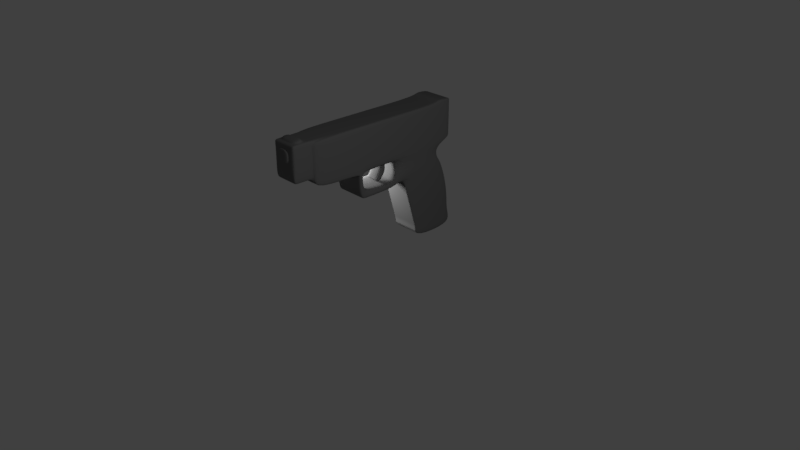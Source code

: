 # Source: gun.blend  (saved by Blender 2.78.0; exported with 4.5.12 LTS)
import bpy
from mathutils import Matrix  # noqa: F401  (used for matrix-valued properties, if any)

bpy.ops.wm.read_factory_settings(use_empty=True)
scene = bpy.context.scene
scene.name = 'Scene'

# ---- collections
col_collection_1 = bpy.data.collections.new('Collection 1'); scene.collection.children.link(col_collection_1)

# ---- materials (node trees are filled in below, after node groups)
mat_material = bpy.data.materials.new('Material')
mat_material.alpha_threshold = 0.0
mat_material.use_transparent_shadow = False
mat_material.diffuse_color = (0.1626, 0.1626, 0.1626, 1.0)
mat_material.roughness = 0.5
mat_material.line_color = (0.0, 0.0, 0.0, 1.0)

# ---- material node trees

# ---- world
world_world = bpy.data.worlds.new('World'); scene.world = world_world
world_world.color = (0.05088, 0.05088, 0.05088)
world_world.use_sun_shadow = False
world_world.sun_shadow_jitter_overblur = 0.0
world_world.cycles.sampling_method = 'MANUAL'

# ---- cameras
cam_camera = bpy.data.cameras.new('Camera')
cam_camera.clip_end = 100.0
cam_camera.lens = 35.0
cam_camera.sensor_width = 32.0
cam_camera.sensor_height = 18.0
cam_camera.ortho_scale = 7.314
cam_camera.dof.focus_distance = 0.0
cam_camera.dof.aperture_fstop = 128.0

# ---- lights
light_lamp_001 = bpy.data.lights.new('Lamp.001', 'POINT')
light_lamp_001.transmission_factor = 0.0
light_lamp_001.cutoff_distance = 30.0
light_lamp_001.energy = 100.0
light_lamp_001.shadow_buffer_clip_start = 1.001
light_lamp_001.shadow_soft_size = 0.1
light_lamp_001.shadow_maximum_resolution = 0.006
light_lamp_001.use_absolute_resolution = True
light_lamp = bpy.data.lights.new('Lamp', 'POINT')
light_lamp.transmission_factor = 0.0
light_lamp.cutoff_distance = 30.0
light_lamp.energy = 100.0
light_lamp.shadow_buffer_clip_start = 1.001
light_lamp.shadow_soft_size = 0.1
light_lamp.shadow_maximum_resolution = 0.006
light_lamp.use_absolute_resolution = True

# ---- meshes
me_cube = bpy.data.meshes.new('Cube')
me_cube.from_pydata([(0.6758, 3.441, -1.955), (0.6758, 1.756, -1.955), (0.6758, 2.871, 0.3874), (0.6758, 1.147, 0.07781), (0.6758, 3.441, -2.33), (0.6758, 1.756, -2.33), (0.6758, 3.37, -1.719), (0.6758, 3.347, -1.482), (0.6758, 3.337, -1.246), (0.6758, 3.313, -1.009), (0.6758, 3.276, -0.7724), (0.6758, 3.225, -0.5358), (0.6758, 3.161, -0.2992), (0.6758, 3.083, -0.06258), (0.6758, 2.992, 0.174), (0.6758, 1.7, -1.76), (0.6758, 1.644, -1.564), (0.6758, 1.588, -1.369), (0.6758, 1.532, -1.173), (0.6758, 1.476, -0.9779), (0.6758, 1.42, -0.7824), (0.6758, 1.364, -0.5869), (0.6758, 1.308, -0.3914), (0.6758, 1.252, -0.1959), (0.6758, 2.767, 0.5285), (0.6758, 0.8736, 0.5285), (0.6758, 2.715, 0.8731), (0.6758, 0.7762, 0.8731), (0.6758, 2.715, 1.215), (0.6758, 0.7762, 1.215), (0.6758, -2.602, 0.8731), (0.6758, -2.602, 1.215), (0.6758, 3.319, 1.17), (0.6758, 3.319, 1.215), (0.6758, 2.715, 2.491), (0.6758, 0.7762, 2.491), (0.6758, -2.602, 2.491), (0.6758, 3.319, 2.491), (0.6758, 0.8313, 0.0593), (0.6758, 0.6871, 0.197), (0.6758, 0.527, -0.03879), (0.6758, 0.527, 0.1603), (0.6758, -0.7315, -0.03879), (0.6758, -0.7989, 0.1603), (0.6758, -0.57, 0.1603), (0.6758, -0.5143, -0.03879), (0.6758, -0.8421, 0.4974), (0.6758, -0.6616, 0.4974), (0.6758, -0.8421, 0.8045), (0.6758, -0.6616, 0.8045), (0.6758, 2.715, 2.597), (0.6758, 3.319, 2.547), (0.6758, -0.8233, 0.8731), (0.6758, -0.8233, 1.215), (0.6758, -0.8233, 2.491), (0.6758, -0.6439, 0.8731), (0.6758, -0.6439, 1.215), (0.6758, -0.6439, 2.491), (1.192e-07, 3.441, -1.955), (-1.192e-07, 1.756, -1.955), (1.788e-07, 2.871, 0.3874), (-4.172e-07, 1.147, 0.07781), (1.192e-07, 3.441, -2.33), (-1.192e-07, 1.756, -2.33), (1.788e-07, 2.992, 0.174), (2.384e-07, 3.083, -0.06258), (2.384e-07, 3.161, -0.2992), (1.788e-07, 3.225, -0.5358), (1.788e-07, 3.276, -0.7724), (2.384e-07, 3.313, -1.009), (1.788e-07, 3.337, -1.246), (1.788e-07, 3.347, -1.482), (1.788e-07, 3.37, -1.719), (-1.192e-07, 1.7, -1.76), (-1.192e-07, 1.644, -1.564), (-1.788e-07, 1.588, -1.369), (-2.384e-07, 1.532, -1.173), (-2.98e-07, 1.476, -0.9779), (-2.98e-07, 1.42, -0.7824), (-2.98e-07, 1.364, -0.5869), (-3.576e-07, 1.308, -0.3914), (-4.172e-07, 1.252, -0.1959), (1.788e-07, 2.767, 0.5285), (1.788e-07, 2.715, 0.8731), (-2.027e-06, -2.602, 0.8731), (-2.027e-06, -2.602, 1.215), (4.768e-07, 3.319, 1.17), (4.768e-07, 3.319, 1.215), (1.788e-07, 2.715, 2.491), (-4.172e-07, 0.7762, 2.491), (-2.027e-06, -2.602, 2.491), (4.768e-07, 3.319, 2.491), (-4.172e-07, 0.8313, 0.0593), (-4.172e-07, 0.527, -0.03879), (-4.172e-07, -0.7315, -0.03879), (-4.172e-07, -0.7989, 0.1603), (-4.172e-07, -0.5143, -0.03879), (-4.172e-07, -0.8421, 0.4974), (-4.172e-07, -0.8421, 0.8045), (1.788e-07, 2.715, 2.597), (4.768e-07, 3.319, 2.547), (-1.192e-06, -0.8233, 2.491), (-1.192e-06, -0.8233, 0.8731), (-1.073e-06, -0.6439, 2.491), (0.5331, -0.8233, 2.491), (0.5331, -0.6439, 2.491), (0.5331, 3.441, -1.955), (0.5331, 1.756, -1.955), (0.5331, 2.871, 0.3874), (0.5331, 1.147, 0.07781), (0.5331, 3.441, -2.33), (0.5331, 1.756, -2.33), (0.5331, 2.992, 0.174), (0.5331, 3.083, -0.06258), (0.5331, 3.161, -0.2992), (0.5331, 3.225, -0.5358), (0.5331, 3.276, -0.7724), (0.5331, 3.313, -1.009), (0.5331, 3.337, -1.246), (0.5331, 3.347, -1.482), (0.5331, 3.37, -1.719), (0.5331, 1.7, -1.76), (0.5331, 1.644, -1.564), (0.5331, 1.588, -1.369), (0.5331, 1.532, -1.173), (0.5331, 1.476, -0.9779), (0.5331, 1.42, -0.7824), (0.5331, 1.364, -0.5869), (0.5331, 1.308, -0.3914), (0.5331, 1.252, -0.1959), (0.5331, 2.767, 0.5285), (0.5331, 2.715, 0.8731), (0.5331, -2.602, 0.8731), (0.5331, -2.602, 1.215), (0.5331, 3.319, 1.17), (0.5331, 3.319, 1.215), (0.5331, 2.715, 2.491), (0.5331, 0.7762, 2.491), (0.5331, -2.602, 2.491), (0.5331, 3.319, 2.491), (0.5331, 0.8313, 0.0593), (0.5331, 0.527, -0.03879), (0.5331, -0.7315, -0.03879), (0.5331, -0.7989, 0.1603), (0.5331, -0.5143, -0.03879), (0.5331, -0.8421, 0.4974), (0.5331, -0.8421, 0.8045), (0.5331, 2.715, 2.597), (0.5331, 3.319, 2.547), (0.5331, -0.8233, 0.8731), (0.5331, -3.366, 1.215), (0.0, -3.366, 1.215), (0.5331, -3.366, 2.491), (0.0, -3.366, 2.491), (0.5331, -3.224, 2.491), (0.5331, -3.224, 1.215), (0.0, -3.224, 1.215), (0.0, -3.224, 2.491), (0.5331, -2.861, 1.215), (0.0, -2.861, 1.215), (0.5331, -2.861, 2.491), (0.0, -2.861, 2.491), (0.6758, 3.319, 1.853), (0.6758, 0.7762, 1.853), (0.6758, -2.602, 1.853), (0.6758, 2.715, 1.853), (0.6758, -0.8233, 1.853), (0.6758, -0.6439, 1.853), (0.0, 3.319, 1.853), (0.5331, 3.319, 1.853), (0.5331, -2.602, 1.853), (0.0, -3.366, 1.853), (0.5331, -3.366, 1.853), (0.5331, -3.224, 1.853), (0.5331, -2.861, 1.853), (0.6758, 0.7762, 2.309), (0.6758, -0.8233, 2.309), (0.6758, -0.6439, 2.309), (0.0, 3.319, 2.309), (0.5331, 3.319, 2.309), (0.5331, -2.602, 2.309), (0.0, -3.366, 2.309), (0.5331, -3.366, 2.309), (0.6758, 3.319, 2.309), (0.6758, -2.602, 2.309), (0.6758, 2.715, 2.309), (0.5331, -3.224, 2.309), (0.5331, -2.861, 2.309), (0.4401, 3.441, -1.955), (0.4401, 1.756, -1.955), (0.4401, 2.871, 0.3874), (0.4401, 1.147, 0.07781), (0.4401, 3.441, -2.33), (0.4401, 1.756, -2.33), (0.4401, 2.992, 0.174), (0.4401, 3.083, -0.06258), (0.4401, 3.161, -0.2992), (0.4401, 3.225, -0.5358), (0.4401, 3.276, -0.7724), (0.4401, 3.313, -1.009), (0.4401, 3.337, -1.246), (0.4401, 3.347, -1.482), (0.4401, 3.37, -1.719), (0.4401, 1.7, -1.76), (0.4401, 1.644, -1.564), (0.4401, 1.588, -1.369), (0.4401, 1.532, -1.173), (0.4401, 1.476, -0.9779), (0.4401, 1.42, -0.7824), (0.4401, 1.364, -0.5869), (0.4401, 1.308, -0.3914), (0.4401, 1.252, -0.1959), (0.4401, 2.767, 0.5285), (0.4401, 2.715, 0.8731), (0.4401, -2.602, 0.8731), (0.4401, -2.602, 1.215), (0.4401, 3.319, 1.17), (0.4401, 3.319, 1.215), (0.4401, 2.715, 2.491), (0.4401, 0.7762, 2.491), (0.4401, -2.602, 2.491), (0.4401, 3.319, 2.491), (0.4401, 0.8313, 0.0593), (0.4401, 0.527, -0.03879), (0.4401, -0.7315, -0.03879), (0.4401, -0.7989, 0.1603), (0.4401, -0.5143, -0.03879), (0.4401, -0.8421, 0.4974), (0.4401, -0.8421, 0.8045), (0.4401, 2.715, 2.597), (0.4401, 3.319, 2.547), (0.4401, -0.8233, 0.8731), (0.4401, -0.8233, 2.491), (0.4401, -0.6439, 2.491), (0.4401, -3.366, 1.215), (0.4401, -3.366, 2.491), (0.4401, -3.224, 2.491), (0.4401, -3.224, 1.215), (0.4401, -2.861, 1.215), (0.4401, -2.861, 2.491), (0.2671, -3.366, 1.853), (0.4401, 3.319, 1.853), (0.2671, -3.366, 2.309), (0.4401, 3.319, 2.309), (0.1833, -3.441, 1.853), (0.0, -3.441, 1.853), (0.0, -3.441, 2.309), (0.1833, -3.441, 2.309), (0.0, -2.863, 2.613), (0.0, -3.223, 2.569), (0.4401, -3.223, 2.569), (0.4401, -2.863, 2.613), (0.6758, 0.3304, 0.8731), (0.6758, 0.3304, 1.215), (0.6758, 0.3304, 2.491), (0.0, 0.3304, 2.491), (0.5331, 0.3304, 2.491), (0.6758, 0.3304, 1.853), (0.6758, 0.3304, 2.309), (0.4401, 0.3304, 2.491), (0.6758, 0.5533, 0.8731), (0.6758, 0.5533, 1.215), (0.6758, 0.5533, 2.491), (-2.086e-07, 0.5533, 2.491), (0.5331, 0.5533, 2.491), (0.6758, 0.5533, 1.853), (0.6758, 0.5533, 2.309), (0.4401, 0.5533, 2.491), (0.0, 0.8736, 0.5285), (0.0, 0.7762, 0.8731), (0.0, 0.6871, 0.197), (0.0, 0.527, 0.1603), (0.0, -0.57, 0.1603), (0.0, -0.6616, 0.4974), (0.0, -0.6616, 0.8045), (0.0, -0.6439, 0.8731), (0.0, 0.3304, 0.8731), (0.0, 0.5533, 0.8731), (0.3379, 0.6871, 0.197), (0.3379, 0.527, 0.1603), (0.3379, 0.8736, 0.5285), (0.3379, -0.6616, 0.4974), (0.3379, -0.6616, 0.8045), (0.3379, 0.3304, 0.8731), (0.3379, 0.5533, 0.8731), (0.3379, -0.57, 0.1603), (0.3379, -0.6439, 0.8731), (0.3379, 0.7762, 0.8731), (0.0, 0.601, 0.6693), (0.0, 0.3781, 0.6693), (0.3379, 0.3781, 0.6693), (0.3379, 0.601, 0.6693), (0.0, 0.5461, 0.4119), (0.0, 0.3203, 0.4933), (0.3379, 0.3203, 0.4933), (0.3379, 0.5461, 0.4119), (0.0, 0.3538, 0.2364), (0.0, 0.2117, 0.3408), (0.3379, 0.2117, 0.3408), (0.3379, 0.3538, 0.2364), (0.0, 0.2532, 0.1774), (0.0, 0.1822, 0.2818), (0.3379, 0.1822, 0.2818), (0.3379, 0.2532, 0.1774), (0.0, -3.404, 2.309), (0.3117, -3.404, 2.309), (0.3117, -3.404, 1.853), (0.0, -3.404, 1.853)], [], [(109, 3, 38, 140), (14, 2, 3, 23), (106, 0, 4, 110), (0, 1, 5, 4), (0, 6, 15, 1), (6, 7, 16, 15), (7, 8, 17, 16), (8, 9, 18, 17), (9, 10, 19, 18), (10, 11, 20, 19), (11, 12, 21, 20), (12, 13, 22, 21), (13, 14, 23, 22), (3, 2, 24, 25), (149, 52, 30, 132), (25, 24, 26, 27), (27, 26, 28, 29), (132, 30, 31, 133), (52, 53, 31, 30), (28, 26, 32, 33), (136, 34, 50, 147), (266, 175, 35, 262), (185, 183, 37, 34), (175, 185, 34, 35), (180, 184, 36, 138), (140, 38, 40, 141), (3, 25, 39, 38), (38, 39, 41, 40), (142, 42, 43, 143), (45, 44, 43, 42), (144, 45, 42, 142), (141, 40, 45, 144), (40, 41, 44, 45), (143, 43, 46, 145), (43, 44, 47, 46), (46, 47, 49, 48), (145, 46, 48, 146), (147, 50, 51, 148), (34, 37, 51, 50), (184, 176, 54, 36), (55, 56, 53, 52), (48, 49, 55, 52), (252, 253, 56, 55), (176, 177, 57, 54), (146, 48, 52, 149), (259, 255, 103, 233), (233, 103, 101, 232), (221, 91, 100, 230), (232, 101, 90, 220), (218, 88, 89, 219), (213, 83, 86, 216), (216, 86, 87, 217), (243, 178, 91, 221), (190, 60, 82, 212), (212, 82, 83, 213), (210, 211, 81, 80), (209, 210, 80, 79), (208, 209, 79, 78), (207, 208, 78, 77), (206, 207, 77, 76), (205, 206, 76, 75), (204, 205, 75, 74), (203, 204, 74, 73), (189, 203, 73, 59), (201, 202, 72, 71), (200, 201, 71, 70), (199, 200, 70, 69), (198, 199, 69, 68), (197, 198, 68, 67), (196, 197, 67, 66), (195, 196, 66, 65), (194, 195, 65, 64), (190, 194, 64, 60), (189, 59, 63, 193), (192, 193, 63, 62), (202, 188, 58, 72), (211, 191, 61, 81), (23, 3, 109, 129), (6, 0, 106, 120), (4, 5, 111, 110), (1, 107, 111, 5), (2, 14, 112, 108), (14, 13, 113, 112), (13, 12, 114, 113), (12, 11, 115, 114), (11, 10, 116, 115), (10, 9, 117, 116), (9, 8, 118, 117), (8, 7, 119, 118), (7, 6, 120, 119), (1, 15, 121, 107), (15, 16, 122, 121), (16, 17, 123, 122), (17, 18, 124, 123), (18, 19, 125, 124), (19, 20, 126, 125), (20, 21, 127, 126), (21, 22, 128, 127), (22, 23, 129, 128), (24, 130, 131, 26), (2, 108, 130, 24), (183, 179, 139, 37), (32, 134, 135, 33), (26, 131, 134, 32), (34, 136, 137, 35), (54, 104, 138, 36), (37, 139, 148, 51), (57, 105, 104, 54), (254, 256, 105, 57), (228, 146, 149, 231), (229, 147, 148, 230), (227, 145, 146, 228), (225, 143, 145, 227), (223, 141, 144, 226), (226, 144, 142, 224), (224, 142, 143, 225), (222, 140, 141, 223), (186, 154, 152, 182), (218, 136, 147, 229), (214, 132, 133, 215), (231, 149, 132, 214), (188, 106, 110, 192), (191, 109, 140, 222), (242, 182, 152, 235), (237, 155, 150, 234), (236, 157, 153, 235), (239, 161, 248, 251), (238, 158, 155, 237), (187, 160, 154, 186), (180, 138, 160, 187), (215, 133, 158, 238), (220, 90, 161, 239), (133, 170, 174, 158), (158, 174, 173, 155), (234, 150, 172, 240), (155, 173, 172, 150), (33, 135, 169, 162), (217, 87, 168, 241), (53, 56, 167, 166), (31, 53, 166, 164), (133, 31, 164, 170), (29, 28, 165, 163), (28, 33, 162, 165), (261, 29, 163, 265), (170, 180, 187, 174), (174, 187, 186, 173), (240, 172, 182, 242), (173, 186, 182, 172), (162, 169, 179, 183), (241, 168, 178, 243), (166, 167, 177, 176), (164, 166, 176, 184), (170, 164, 184, 180), (163, 165, 185, 175), (165, 162, 183, 185), (265, 163, 175, 266), (169, 241, 243, 179), (306, 305, 247, 244), (135, 217, 241, 169), (151, 234, 240, 171), (138, 220, 239, 160), (85, 215, 238, 159), (159, 238, 237, 156), (160, 239, 236, 154), (154, 236, 235, 152), (156, 237, 234, 151), (181, 242, 235, 153), (61, 191, 222, 92), (58, 188, 192, 62), (102, 231, 214, 84), (84, 214, 215, 85), (88, 218, 229, 99), (92, 222, 223, 93), (94, 224, 225, 95), (96, 226, 224, 94), (93, 223, 226, 96), (95, 225, 227, 97), (97, 227, 228, 98), (99, 229, 230, 100), (98, 228, 231, 102), (129, 109, 191, 211), (120, 106, 188, 202), (110, 111, 193, 192), (107, 189, 193, 111), (108, 112, 194, 190), (112, 113, 195, 194), (113, 114, 196, 195), (114, 115, 197, 196), (115, 116, 198, 197), (116, 117, 199, 198), (117, 118, 200, 199), (118, 119, 201, 200), (119, 120, 202, 201), (107, 121, 203, 189), (121, 122, 204, 203), (122, 123, 205, 204), (123, 124, 206, 205), (124, 125, 207, 206), (125, 126, 208, 207), (126, 127, 209, 208), (127, 128, 210, 209), (128, 129, 211, 210), (130, 212, 213, 131), (108, 190, 212, 130), (179, 243, 221, 139), (134, 216, 217, 135), (131, 213, 216, 134), (136, 218, 219, 137), (104, 232, 220, 138), (139, 221, 230, 148), (105, 233, 232, 104), (256, 259, 233, 105), (245, 244, 247, 246), (307, 306, 244, 245), (305, 304, 246, 247), (251, 248, 249, 250), (236, 239, 251, 250), (157, 236, 250, 249), (264, 267, 259, 256), (167, 257, 258, 177), (56, 253, 257, 167), (262, 264, 256, 254), (267, 263, 255, 259), (260, 261, 253, 252), (177, 258, 254, 57), (27, 29, 261, 260), (219, 89, 263, 267), (35, 137, 264, 262), (137, 219, 267, 264), (257, 265, 266, 258), (253, 261, 265, 257), (258, 266, 262, 254), (279, 278, 270, 271), (278, 280, 268, 270), (282, 281, 273, 274), (284, 283, 290, 291), (281, 285, 272, 273), (283, 286, 275, 276), (286, 282, 274, 275), (280, 287, 269, 268), (285, 279, 271, 272), (287, 284, 277, 269), (27, 260, 284, 287), (44, 41, 279, 285), (25, 27, 287, 280), (55, 49, 282, 286), (252, 55, 286, 283), (47, 44, 285, 281), (260, 252, 283, 284), (49, 47, 281, 282), (39, 25, 280, 278), (41, 39, 278, 279), (288, 291, 295, 292), (283, 276, 289, 290), (277, 284, 291, 288), (292, 295, 299, 296), (291, 290, 294, 295), (290, 289, 293, 294), (298, 297, 301, 302), (295, 294, 298, 299), (294, 293, 297, 298), (303, 302, 301, 300), (296, 299, 303, 300), (299, 298, 302, 303), (242, 181, 304, 305), (171, 240, 306, 307), (240, 242, 305, 306)])
me_cube.materials.append(mat_material)
me_cube.use_remesh_preserve_volume = False
me_cube.use_remesh_preserve_attributes = False
me_cube.use_mirror_vertex_groups = False
me_cube.update()

# ---- objects
ob_lamp_001 = bpy.data.objects.new('Lamp.001', light_lamp_001)
ob_cube = bpy.data.objects.new('Cube', me_cube)
ob_lamp = bpy.data.objects.new('Lamp', light_lamp)
ob_camera = bpy.data.objects.new('Camera', cam_camera)

# ---- transforms, parenting, visibility, modifiers, constraints
ob_lamp_001.location = (-0.6926, -0.05999, 1.124)
ob_lamp_001.rotation_euler = (0.6503, 0.05522, 1.866)
ob_lamp_001.lock_rotations_4d = False
ob_lamp_001.empty_display_type = 'ARROWS'
ob_lamp_001.color = (0.0, 0.0, 0.0, 0.0)
ob_lamp_001.lineart.crease_threshold = 0.0
ob_cube.location = (0.0, 0.0, 0.935)
ob_cube.scale = (0.3225, 0.3664, 0.3664)
ob_cube.lock_rotations_4d = False
ob_cube.empty_display_type = 'ARROWS'
ob_cube.lineart.crease_threshold = 0.0
_m = ob_cube.modifiers.new('Mirror', 'MIRROR')
_m.use_clip = True
_m = ob_cube.modifiers.new('Subsurf', 'SUBSURF')
_m.uv_smooth = 'PRESERVE_CORNERS'
_m.quality = 2
_m.show_only_control_edges = False
ob_lamp.location = (4.076, -0.7516, 3.735)
ob_lamp.rotation_euler = (0.6503, 0.05522, 1.866)
ob_lamp.lock_rotations_4d = False
ob_lamp.empty_display_type = 'ARROWS'
ob_lamp.color = (0.0, 0.0, 0.0, 0.0)
ob_lamp.lineart.crease_threshold = 0.0
ob_camera.location = (7.481, -6.508, 5.344)
ob_camera.rotation_euler = (1.109, 0.0, 0.8149)
ob_camera.lock_rotations_4d = False
ob_camera.empty_display_type = 'ARROWS'
ob_camera.color = (0.0, 0.0, 0.0, 0.0)
ob_camera.display_type = 'WIRE'
ob_camera.lineart.crease_threshold = 0.0

# ---- collection membership
col_collection_1.objects.link(ob_lamp_001)
col_collection_1.objects.link(ob_cube)
col_collection_1.objects.link(ob_lamp)
col_collection_1.objects.link(ob_camera)

# ---- scene / render settings (as saved in the file)
scene.camera = ob_camera
scene.frame_start = 1; scene.frame_end = 250; scene.frame_set(1)
scene.render.engine = 'BLENDER_EEVEE_NEXT'
scene.render.resolution_percentage = 50
scene.render.dither_intensity = 0.0
scene.cycles.use_denoising = False
scene.cycles.samples = 128
scene.cycles.sampling_pattern = 'TABULATED_SOBOL'
scene.cycles.light_sampling_threshold = 0.0
scene.cycles.use_adaptive_sampling = False
scene.cycles.use_light_tree = False
scene.cycles.blur_glossy = 0.0
scene.cycles.sample_clamp_indirect = 0.0
scene.view_settings.view_transform = 'Standard'
bpy.context.view_layer.update()
